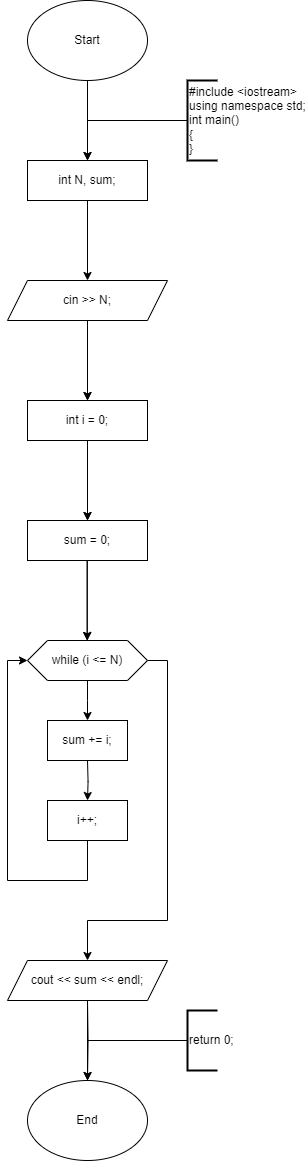

The diagram above was exported from draw.io. Its source (the exported page's mxGraphModel, read from the mxfile embedded in the PNG):
<mxGraphModel dx="1591" dy="1093" grid="1" gridSize="10" guides="1" tooltips="1" connect="1" arrows="1" fold="1" page="1" pageScale="1" pageWidth="2000" pageHeight="2000" math="0" shadow="0">
  <root>
    <mxCell id="0" />
    <mxCell id="1" parent="0" />
    <mxCell id="JP_NoCPVgfYrwR0gY3ys-1" value="Start" style="ellipse;whiteSpace=wrap;html=1;" vertex="1" parent="1">
      <mxGeometry x="580" y="320" width="120" height="80" as="geometry" />
    </mxCell>
    <mxCell id="JP_NoCPVgfYrwR0gY3ys-2" style="edgeStyle=orthogonalEdgeStyle;rounded=0;orthogonalLoop=1;jettySize=auto;html=1;" edge="1" parent="1">
      <mxGeometry relative="1" as="geometry">
        <mxPoint x="640" y="480" as="targetPoint" />
        <mxPoint x="640" y="400" as="sourcePoint" />
      </mxGeometry>
    </mxCell>
    <mxCell id="JP_NoCPVgfYrwR0gY3ys-3" value="int N, sum;" style="rounded=0;whiteSpace=wrap;html=1;fillColor=default;" vertex="1" parent="1">
      <mxGeometry x="580" y="480" width="120" height="40" as="geometry" />
    </mxCell>
    <mxCell id="JP_NoCPVgfYrwR0gY3ys-4" style="edgeStyle=orthogonalEdgeStyle;rounded=0;orthogonalLoop=1;jettySize=auto;html=1;" edge="1" parent="1">
      <mxGeometry relative="1" as="geometry">
        <mxPoint x="640" y="480" as="targetPoint" />
        <mxPoint x="640" y="400" as="sourcePoint" />
      </mxGeometry>
    </mxCell>
    <mxCell id="JP_NoCPVgfYrwR0gY3ys-5" style="edgeStyle=orthogonalEdgeStyle;rounded=0;orthogonalLoop=1;jettySize=auto;html=1;endArrow=none;endFill=0;" edge="1" parent="1" source="JP_NoCPVgfYrwR0gY3ys-6">
      <mxGeometry relative="1" as="geometry">
        <mxPoint x="640" y="440" as="targetPoint" />
      </mxGeometry>
    </mxCell>
    <mxCell id="JP_NoCPVgfYrwR0gY3ys-6" value="#include &amp;lt;iostream&amp;gt;&lt;br&gt;using namespace std;&lt;br&gt;int main()&lt;br&gt;{&lt;div&gt;}&lt;/div&gt;" style="strokeWidth=2;html=1;shape=mxgraph.flowchart.annotation_1;align=left;pointerEvents=1;" vertex="1" parent="1">
      <mxGeometry x="740" y="400" width="30" height="80" as="geometry" />
    </mxCell>
    <mxCell id="JP_NoCPVgfYrwR0gY3ys-7" style="edgeStyle=orthogonalEdgeStyle;rounded=0;orthogonalLoop=1;jettySize=auto;html=1;" edge="1" parent="1">
      <mxGeometry relative="1" as="geometry">
        <mxPoint x="640" y="600" as="targetPoint" />
        <mxPoint x="640" y="520" as="sourcePoint" />
      </mxGeometry>
    </mxCell>
    <mxCell id="JP_NoCPVgfYrwR0gY3ys-8" value="cin &amp;gt;&amp;gt; N;" style="shape=parallelogram;perimeter=parallelogramPerimeter;whiteSpace=wrap;html=1;fixedSize=1;" vertex="1" parent="1">
      <mxGeometry x="560" y="600" width="160" height="40" as="geometry" />
    </mxCell>
    <mxCell id="JP_NoCPVgfYrwR0gY3ys-9" style="edgeStyle=orthogonalEdgeStyle;rounded=0;orthogonalLoop=1;jettySize=auto;html=1;" edge="1" parent="1">
      <mxGeometry relative="1" as="geometry">
        <mxPoint x="640" y="720" as="targetPoint" />
        <mxPoint x="640" y="640" as="sourcePoint" />
      </mxGeometry>
    </mxCell>
    <mxCell id="JP_NoCPVgfYrwR0gY3ys-10" value="int i = 0;" style="rounded=0;whiteSpace=wrap;html=1;fillColor=default;" vertex="1" parent="1">
      <mxGeometry x="580" y="720" width="120" height="40" as="geometry" />
    </mxCell>
    <mxCell id="JP_NoCPVgfYrwR0gY3ys-11" style="edgeStyle=orthogonalEdgeStyle;rounded=0;orthogonalLoop=1;jettySize=auto;html=1;" edge="1" parent="1">
      <mxGeometry relative="1" as="geometry">
        <mxPoint x="640" y="720" as="targetPoint" />
        <mxPoint x="640" y="640" as="sourcePoint" />
      </mxGeometry>
    </mxCell>
    <mxCell id="JP_NoCPVgfYrwR0gY3ys-13" style="edgeStyle=orthogonalEdgeStyle;rounded=0;orthogonalLoop=1;jettySize=auto;html=1;" edge="1" parent="1">
      <mxGeometry relative="1" as="geometry">
        <mxPoint x="640" y="840" as="targetPoint" />
        <mxPoint x="640" y="760" as="sourcePoint" />
      </mxGeometry>
    </mxCell>
    <mxCell id="JP_NoCPVgfYrwR0gY3ys-14" value="sum = 0;" style="rounded=0;whiteSpace=wrap;html=1;fillColor=default;" vertex="1" parent="1">
      <mxGeometry x="580" y="840" width="120" height="40" as="geometry" />
    </mxCell>
    <mxCell id="JP_NoCPVgfYrwR0gY3ys-15" style="edgeStyle=orthogonalEdgeStyle;rounded=0;orthogonalLoop=1;jettySize=auto;html=1;" edge="1" parent="1">
      <mxGeometry relative="1" as="geometry">
        <mxPoint x="640" y="840" as="targetPoint" />
        <mxPoint x="640" y="760" as="sourcePoint" />
      </mxGeometry>
    </mxCell>
    <mxCell id="JP_NoCPVgfYrwR0gY3ys-16" style="edgeStyle=orthogonalEdgeStyle;rounded=0;orthogonalLoop=1;jettySize=auto;html=1;" edge="1" parent="1">
      <mxGeometry relative="1" as="geometry">
        <mxPoint x="639.71" y="960" as="targetPoint" />
        <mxPoint x="639.71" y="880" as="sourcePoint" />
      </mxGeometry>
    </mxCell>
    <mxCell id="JP_NoCPVgfYrwR0gY3ys-17" style="edgeStyle=orthogonalEdgeStyle;rounded=0;orthogonalLoop=1;jettySize=auto;html=1;" edge="1" parent="1">
      <mxGeometry relative="1" as="geometry">
        <mxPoint x="639.71" y="960" as="targetPoint" />
        <mxPoint x="639.71" y="880" as="sourcePoint" />
      </mxGeometry>
    </mxCell>
    <mxCell id="JP_NoCPVgfYrwR0gY3ys-19" style="edgeStyle=orthogonalEdgeStyle;rounded=0;orthogonalLoop=1;jettySize=auto;html=1;" edge="1" parent="1" source="JP_NoCPVgfYrwR0gY3ys-18">
      <mxGeometry relative="1" as="geometry">
        <mxPoint x="640" y="1040" as="targetPoint" />
      </mxGeometry>
    </mxCell>
    <mxCell id="JP_NoCPVgfYrwR0gY3ys-25" style="edgeStyle=orthogonalEdgeStyle;rounded=0;orthogonalLoop=1;jettySize=auto;html=1;exitX=1;exitY=0.5;exitDx=0;exitDy=0;entryX=0.5;entryY=0;entryDx=0;entryDy=0;" edge="1" parent="1" source="JP_NoCPVgfYrwR0gY3ys-18" target="JP_NoCPVgfYrwR0gY3ys-24">
      <mxGeometry relative="1" as="geometry">
        <Array as="points">
          <mxPoint x="720" y="980" />
          <mxPoint x="720" y="1240" />
          <mxPoint x="640" y="1240" />
        </Array>
      </mxGeometry>
    </mxCell>
    <mxCell id="JP_NoCPVgfYrwR0gY3ys-18" value="while (i &lt;= N)" style="shape=hexagon;perimeter=hexagonPerimeter2;whiteSpace=wrap;html=1;fixedSize=1;" vertex="1" parent="1">
      <mxGeometry x="580" y="960" width="120" height="40" as="geometry" />
    </mxCell>
    <mxCell id="JP_NoCPVgfYrwR0gY3ys-20" value="sum += i;" style="rounded=0;whiteSpace=wrap;html=1;" vertex="1" parent="1">
      <mxGeometry x="600" y="1040" width="80" height="40" as="geometry" />
    </mxCell>
    <mxCell id="JP_NoCPVgfYrwR0gY3ys-21" style="edgeStyle=orthogonalEdgeStyle;rounded=0;orthogonalLoop=1;jettySize=auto;html=1;" edge="1" parent="1">
      <mxGeometry relative="1" as="geometry">
        <mxPoint x="640" y="1120" as="targetPoint" />
        <mxPoint x="640" y="1080" as="sourcePoint" />
      </mxGeometry>
    </mxCell>
    <mxCell id="JP_NoCPVgfYrwR0gY3ys-23" style="edgeStyle=orthogonalEdgeStyle;rounded=0;orthogonalLoop=1;jettySize=auto;html=1;entryX=0;entryY=0.5;entryDx=0;entryDy=0;" edge="1" parent="1" source="JP_NoCPVgfYrwR0gY3ys-22" target="JP_NoCPVgfYrwR0gY3ys-18">
      <mxGeometry relative="1" as="geometry">
        <Array as="points">
          <mxPoint x="640" y="1200" />
          <mxPoint x="560" y="1200" />
          <mxPoint x="560" y="980" />
        </Array>
      </mxGeometry>
    </mxCell>
    <mxCell id="JP_NoCPVgfYrwR0gY3ys-22" value="i++;" style="rounded=0;whiteSpace=wrap;html=1;" vertex="1" parent="1">
      <mxGeometry x="600" y="1120" width="80" height="40" as="geometry" />
    </mxCell>
    <mxCell id="JP_NoCPVgfYrwR0gY3ys-24" value="cout &amp;lt;&amp;lt; sum &amp;lt;&amp;lt; endl;" style="shape=parallelogram;perimeter=parallelogramPerimeter;whiteSpace=wrap;html=1;fixedSize=1;" vertex="1" parent="1">
      <mxGeometry x="560" y="1280" width="160" height="40" as="geometry" />
    </mxCell>
    <mxCell id="JP_NoCPVgfYrwR0gY3ys-26" value="" style="endArrow=none;html=1;rounded=0;entryX=0.5;entryY=1;entryDx=0;entryDy=0;" edge="1" parent="1">
      <mxGeometry width="50" height="50" relative="1" as="geometry">
        <mxPoint x="640" y="1400" as="sourcePoint" />
        <mxPoint x="640" y="1320" as="targetPoint" />
      </mxGeometry>
    </mxCell>
    <mxCell id="JP_NoCPVgfYrwR0gY3ys-27" style="edgeStyle=orthogonalEdgeStyle;rounded=0;orthogonalLoop=1;jettySize=auto;html=1;entryX=0.5;entryY=0;entryDx=0;entryDy=0;" edge="1" parent="1" target="JP_NoCPVgfYrwR0gY3ys-28">
      <mxGeometry relative="1" as="geometry">
        <mxPoint x="640" y="1320" as="sourcePoint" />
      </mxGeometry>
    </mxCell>
    <mxCell id="JP_NoCPVgfYrwR0gY3ys-28" value="End" style="ellipse;whiteSpace=wrap;html=1;" vertex="1" parent="1">
      <mxGeometry x="580" y="1400" width="120" height="80" as="geometry" />
    </mxCell>
    <mxCell id="JP_NoCPVgfYrwR0gY3ys-29" style="edgeStyle=orthogonalEdgeStyle;rounded=0;orthogonalLoop=1;jettySize=auto;html=1;" edge="1" parent="1">
      <mxGeometry relative="1" as="geometry">
        <mxPoint x="640" y="1400" as="targetPoint" />
        <mxPoint x="640" y="1320" as="sourcePoint" />
      </mxGeometry>
    </mxCell>
    <mxCell id="JP_NoCPVgfYrwR0gY3ys-30" style="edgeStyle=orthogonalEdgeStyle;rounded=0;orthogonalLoop=1;jettySize=auto;html=1;endArrow=none;endFill=0;" edge="1" parent="1" source="JP_NoCPVgfYrwR0gY3ys-31">
      <mxGeometry relative="1" as="geometry">
        <mxPoint x="640" y="1360" as="targetPoint" />
      </mxGeometry>
    </mxCell>
    <mxCell id="JP_NoCPVgfYrwR0gY3ys-31" value="return 0;" style="strokeWidth=2;html=1;shape=mxgraph.flowchart.annotation_1;align=left;pointerEvents=1;" vertex="1" parent="1">
      <mxGeometry x="740" y="1330" width="30" height="60" as="geometry" />
    </mxCell>
  </root>
</mxGraphModel>